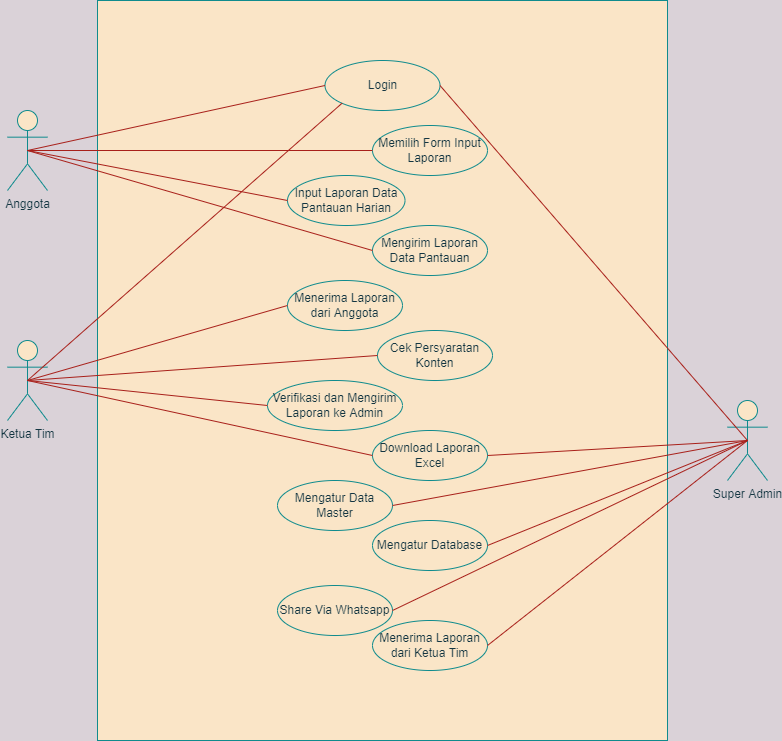

The diagram above was exported from draw.io. Its source (the exported page's mxGraphModel, read from the mxfile embedded in the PNG):
<mxGraphModel dx="1278" dy="617" grid="1" gridSize="15" guides="1" tooltips="1" connect="1" arrows="1" fold="1" page="1" pageScale="1" pageWidth="2339" pageHeight="3300" background="#DAD2D8" math="0" shadow="0">
  <root>
    <mxCell id="0" />
    <mxCell id="1" parent="0" />
    <mxCell id="O-FkIWLkK8Oq8f6HUvDY-1" value="" style="rounded=0;whiteSpace=wrap;html=1;fillColor=#FAE5C7;strokeColor=#0F8B8D;fontColor=#143642;" parent="1" vertex="1">
      <mxGeometry x="210" width="570" height="740" as="geometry" />
    </mxCell>
    <mxCell id="O-FkIWLkK8Oq8f6HUvDY-2" value="Super Admin" style="shape=umlActor;verticalLabelPosition=bottom;verticalAlign=top;html=1;fillColor=#FAE5C7;strokeColor=#0F8B8D;fontColor=#143642;" parent="1" vertex="1">
      <mxGeometry x="840" y="400" width="40" height="80" as="geometry" />
    </mxCell>
    <mxCell id="O-FkIWLkK8Oq8f6HUvDY-3" value="Anggota" style="shape=umlActor;verticalLabelPosition=bottom;verticalAlign=top;html=1;fillColor=#FAE5C7;strokeColor=#0F8B8D;fontColor=#143642;" parent="1" vertex="1">
      <mxGeometry x="120" y="110" width="40" height="80" as="geometry" />
    </mxCell>
    <mxCell id="O-FkIWLkK8Oq8f6HUvDY-4" value="Ketua Tim" style="shape=umlActor;verticalLabelPosition=bottom;verticalAlign=top;html=1;fillColor=#FAE5C7;strokeColor=#0F8B8D;fontColor=#143642;" parent="1" vertex="1">
      <mxGeometry x="120" y="340" width="40" height="80" as="geometry" />
    </mxCell>
    <mxCell id="O-FkIWLkK8Oq8f6HUvDY-5" value="Login" style="ellipse;whiteSpace=wrap;html=1;fillColor=#FAE5C7;strokeColor=#0F8B8D;fontColor=#143642;" parent="1" vertex="1">
      <mxGeometry x="437.5" y="60" width="115" height="50" as="geometry" />
    </mxCell>
    <mxCell id="O-FkIWLkK8Oq8f6HUvDY-6" value="Input Laporan Data Pantauan Harian" style="ellipse;whiteSpace=wrap;html=1;fillColor=#FAE5C7;strokeColor=#0F8B8D;fontColor=#143642;" parent="1" vertex="1">
      <mxGeometry x="400" y="175" width="117.5" height="50" as="geometry" />
    </mxCell>
    <mxCell id="O-FkIWLkK8Oq8f6HUvDY-19" value="Memilih Form Input Laporan" style="ellipse;whiteSpace=wrap;html=1;fillColor=#FAE5C7;strokeColor=#0F8B8D;fontColor=#143642;" parent="1" vertex="1">
      <mxGeometry x="485" y="125" width="115" height="50" as="geometry" />
    </mxCell>
    <mxCell id="O-FkIWLkK8Oq8f6HUvDY-20" value="Download Laporan Excel" style="ellipse;whiteSpace=wrap;html=1;fillColor=#FAE5C7;strokeColor=#0F8B8D;fontColor=#143642;" parent="1" vertex="1">
      <mxGeometry x="485" y="430" width="115" height="50" as="geometry" />
    </mxCell>
    <mxCell id="O-FkIWLkK8Oq8f6HUvDY-21" value="Mengatur Database" style="ellipse;whiteSpace=wrap;html=1;fillColor=#FAE5C7;strokeColor=#0F8B8D;fontColor=#143642;" parent="1" vertex="1">
      <mxGeometry x="485" y="520" width="115" height="50" as="geometry" />
    </mxCell>
    <mxCell id="O-FkIWLkK8Oq8f6HUvDY-22" value="Mengirim Laporan Data Pantauan" style="ellipse;whiteSpace=wrap;html=1;fillColor=#FAE5C7;strokeColor=#0F8B8D;fontColor=#143642;" parent="1" vertex="1">
      <mxGeometry x="485" y="225" width="115" height="50" as="geometry" />
    </mxCell>
    <mxCell id="O-FkIWLkK8Oq8f6HUvDY-28" value="" style="endArrow=none;html=1;rounded=0;exitX=0.5;exitY=0.5;exitDx=0;exitDy=0;exitPerimeter=0;entryX=0;entryY=0.5;entryDx=0;entryDy=0;labelBackgroundColor=#DAD2D8;strokeColor=#A8201A;fontColor=#143642;" parent="1" source="O-FkIWLkK8Oq8f6HUvDY-3" target="O-FkIWLkK8Oq8f6HUvDY-5" edge="1">
      <mxGeometry width="50" height="50" relative="1" as="geometry">
        <mxPoint x="620" y="190" as="sourcePoint" />
        <mxPoint x="670" y="140" as="targetPoint" />
      </mxGeometry>
    </mxCell>
    <mxCell id="O-FkIWLkK8Oq8f6HUvDY-29" value="" style="endArrow=none;html=1;rounded=0;exitX=0;exitY=0.5;exitDx=0;exitDy=0;entryX=0.5;entryY=0.5;entryDx=0;entryDy=0;entryPerimeter=0;labelBackgroundColor=#DAD2D8;strokeColor=#A8201A;fontColor=#143642;" parent="1" source="O-FkIWLkK8Oq8f6HUvDY-19" target="O-FkIWLkK8Oq8f6HUvDY-3" edge="1">
      <mxGeometry width="50" height="50" relative="1" as="geometry">
        <mxPoint x="620" y="290" as="sourcePoint" />
        <mxPoint x="670" y="240" as="targetPoint" />
      </mxGeometry>
    </mxCell>
    <mxCell id="O-FkIWLkK8Oq8f6HUvDY-30" value="" style="endArrow=none;html=1;rounded=0;exitX=0;exitY=0.5;exitDx=0;exitDy=0;entryX=0.5;entryY=0.5;entryDx=0;entryDy=0;entryPerimeter=0;labelBackgroundColor=#DAD2D8;strokeColor=#A8201A;fontColor=#143642;" parent="1" source="O-FkIWLkK8Oq8f6HUvDY-6" target="O-FkIWLkK8Oq8f6HUvDY-3" edge="1">
      <mxGeometry width="50" height="50" relative="1" as="geometry">
        <mxPoint x="447.5" y="165" as="sourcePoint" />
        <mxPoint x="150" y="210" as="targetPoint" />
      </mxGeometry>
    </mxCell>
    <mxCell id="O-FkIWLkK8Oq8f6HUvDY-31" value="" style="endArrow=none;html=1;rounded=0;exitX=0;exitY=0.5;exitDx=0;exitDy=0;entryX=0.5;entryY=0.5;entryDx=0;entryDy=0;entryPerimeter=0;labelBackgroundColor=#DAD2D8;strokeColor=#A8201A;fontColor=#143642;" parent="1" source="O-FkIWLkK8Oq8f6HUvDY-22" target="O-FkIWLkK8Oq8f6HUvDY-3" edge="1">
      <mxGeometry width="50" height="50" relative="1" as="geometry">
        <mxPoint x="447.5" y="235" as="sourcePoint" />
        <mxPoint x="150" y="210" as="targetPoint" />
      </mxGeometry>
    </mxCell>
    <mxCell id="O-FkIWLkK8Oq8f6HUvDY-32" value="Menerima Laporan dari Anggota" style="ellipse;whiteSpace=wrap;html=1;fillColor=#FAE5C7;strokeColor=#0F8B8D;fontColor=#143642;" parent="1" vertex="1">
      <mxGeometry x="400" y="280" width="115" height="50" as="geometry" />
    </mxCell>
    <mxCell id="O-FkIWLkK8Oq8f6HUvDY-33" value="Cek Persyaratan Konten" style="ellipse;whiteSpace=wrap;html=1;fillColor=#FAE5C7;strokeColor=#0F8B8D;fontColor=#143642;" parent="1" vertex="1">
      <mxGeometry x="490" y="330" width="115" height="50" as="geometry" />
    </mxCell>
    <mxCell id="O-FkIWLkK8Oq8f6HUvDY-34" value="Verifikasi dan Mengirim Laporan ke Admin" style="ellipse;whiteSpace=wrap;html=1;fillColor=#FAE5C7;strokeColor=#0F8B8D;fontColor=#143642;" parent="1" vertex="1">
      <mxGeometry x="380" y="380" width="135" height="50" as="geometry" />
    </mxCell>
    <mxCell id="O-FkIWLkK8Oq8f6HUvDY-35" value="Mengatur Data Master" style="ellipse;whiteSpace=wrap;html=1;fillColor=#FAE5C7;strokeColor=#0F8B8D;fontColor=#143642;" parent="1" vertex="1">
      <mxGeometry x="390" y="480" width="115" height="50" as="geometry" />
    </mxCell>
    <mxCell id="O-FkIWLkK8Oq8f6HUvDY-36" value="Share Via Whatsapp" style="ellipse;whiteSpace=wrap;html=1;fillColor=#FAE5C7;strokeColor=#0F8B8D;fontColor=#143642;" parent="1" vertex="1">
      <mxGeometry x="390" y="585" width="115" height="50" as="geometry" />
    </mxCell>
    <mxCell id="O-FkIWLkK8Oq8f6HUvDY-37" value="" style="endArrow=none;html=1;rounded=0;exitX=0;exitY=0.5;exitDx=0;exitDy=0;entryX=0.5;entryY=0.5;entryDx=0;entryDy=0;entryPerimeter=0;labelBackgroundColor=#DAD2D8;strokeColor=#A8201A;fontColor=#143642;" parent="1" source="O-FkIWLkK8Oq8f6HUvDY-32" target="O-FkIWLkK8Oq8f6HUvDY-4" edge="1">
      <mxGeometry width="50" height="50" relative="1" as="geometry">
        <mxPoint x="620" y="460" as="sourcePoint" />
        <mxPoint x="670" y="410" as="targetPoint" />
      </mxGeometry>
    </mxCell>
    <mxCell id="O-FkIWLkK8Oq8f6HUvDY-38" value="" style="endArrow=none;html=1;rounded=0;exitX=0;exitY=0.5;exitDx=0;exitDy=0;entryX=0.5;entryY=0.5;entryDx=0;entryDy=0;entryPerimeter=0;labelBackgroundColor=#DAD2D8;strokeColor=#A8201A;fontColor=#143642;" parent="1" source="O-FkIWLkK8Oq8f6HUvDY-33" target="O-FkIWLkK8Oq8f6HUvDY-4" edge="1">
      <mxGeometry width="50" height="50" relative="1" as="geometry">
        <mxPoint x="410" y="315" as="sourcePoint" />
        <mxPoint x="160" y="470" as="targetPoint" />
      </mxGeometry>
    </mxCell>
    <mxCell id="O-FkIWLkK8Oq8f6HUvDY-39" value="" style="endArrow=none;html=1;rounded=0;exitX=0;exitY=0.5;exitDx=0;exitDy=0;entryX=0.5;entryY=0.5;entryDx=0;entryDy=0;entryPerimeter=0;labelBackgroundColor=#DAD2D8;strokeColor=#A8201A;fontColor=#143642;" parent="1" source="O-FkIWLkK8Oq8f6HUvDY-34" target="O-FkIWLkK8Oq8f6HUvDY-4" edge="1">
      <mxGeometry width="50" height="50" relative="1" as="geometry">
        <mxPoint x="500" y="365" as="sourcePoint" />
        <mxPoint x="160" y="470" as="targetPoint" />
      </mxGeometry>
    </mxCell>
    <mxCell id="O-FkIWLkK8Oq8f6HUvDY-40" value="" style="endArrow=none;html=1;rounded=0;exitX=0;exitY=0.5;exitDx=0;exitDy=0;entryX=0.5;entryY=0.5;entryDx=0;entryDy=0;entryPerimeter=0;labelBackgroundColor=#DAD2D8;strokeColor=#A8201A;fontColor=#143642;" parent="1" source="O-FkIWLkK8Oq8f6HUvDY-20" target="O-FkIWLkK8Oq8f6HUvDY-4" edge="1">
      <mxGeometry width="50" height="50" relative="1" as="geometry">
        <mxPoint x="510" y="375" as="sourcePoint" />
        <mxPoint x="170" y="480" as="targetPoint" />
      </mxGeometry>
    </mxCell>
    <mxCell id="O-FkIWLkK8Oq8f6HUvDY-41" value="" style="endArrow=none;html=1;rounded=0;exitX=0.5;exitY=0.5;exitDx=0;exitDy=0;exitPerimeter=0;entryX=0;entryY=1;entryDx=0;entryDy=0;labelBackgroundColor=#DAD2D8;strokeColor=#A8201A;fontColor=#143642;" parent="1" source="O-FkIWLkK8Oq8f6HUvDY-4" target="O-FkIWLkK8Oq8f6HUvDY-5" edge="1">
      <mxGeometry width="50" height="50" relative="1" as="geometry">
        <mxPoint x="150" y="160" as="sourcePoint" />
        <mxPoint x="447.5" y="95" as="targetPoint" />
      </mxGeometry>
    </mxCell>
    <mxCell id="O-FkIWLkK8Oq8f6HUvDY-43" value="" style="endArrow=none;html=1;rounded=0;entryX=1;entryY=0.5;entryDx=0;entryDy=0;exitX=0.5;exitY=0.5;exitDx=0;exitDy=0;exitPerimeter=0;labelBackgroundColor=#DAD2D8;strokeColor=#A8201A;fontColor=#143642;" parent="1" source="O-FkIWLkK8Oq8f6HUvDY-2" target="O-FkIWLkK8Oq8f6HUvDY-5" edge="1">
      <mxGeometry width="50" height="50" relative="1" as="geometry">
        <mxPoint x="620" y="450" as="sourcePoint" />
        <mxPoint x="670" y="400" as="targetPoint" />
      </mxGeometry>
    </mxCell>
    <mxCell id="O-FkIWLkK8Oq8f6HUvDY-44" value="" style="endArrow=none;html=1;rounded=0;exitX=1;exitY=0.5;exitDx=0;exitDy=0;entryX=0.5;entryY=0.5;entryDx=0;entryDy=0;entryPerimeter=0;labelBackgroundColor=#DAD2D8;strokeColor=#A8201A;fontColor=#143642;" parent="1" source="O-FkIWLkK8Oq8f6HUvDY-20" target="O-FkIWLkK8Oq8f6HUvDY-2" edge="1">
      <mxGeometry width="50" height="50" relative="1" as="geometry">
        <mxPoint x="630" y="460" as="sourcePoint" />
        <mxPoint x="680" y="410" as="targetPoint" />
      </mxGeometry>
    </mxCell>
    <mxCell id="O-FkIWLkK8Oq8f6HUvDY-45" value="" style="endArrow=none;html=1;rounded=0;exitX=1;exitY=0.5;exitDx=0;exitDy=0;entryX=0.5;entryY=0.5;entryDx=0;entryDy=0;entryPerimeter=0;labelBackgroundColor=#DAD2D8;strokeColor=#A8201A;fontColor=#143642;" parent="1" source="O-FkIWLkK8Oq8f6HUvDY-35" target="O-FkIWLkK8Oq8f6HUvDY-2" edge="1">
      <mxGeometry width="50" height="50" relative="1" as="geometry">
        <mxPoint x="640" y="470" as="sourcePoint" />
        <mxPoint x="690" y="420" as="targetPoint" />
      </mxGeometry>
    </mxCell>
    <mxCell id="O-FkIWLkK8Oq8f6HUvDY-46" value="" style="endArrow=none;html=1;rounded=0;exitX=1;exitY=0.5;exitDx=0;exitDy=0;entryX=0.5;entryY=0.5;entryDx=0;entryDy=0;entryPerimeter=0;labelBackgroundColor=#DAD2D8;strokeColor=#A8201A;fontColor=#143642;" parent="1" source="O-FkIWLkK8Oq8f6HUvDY-36" target="O-FkIWLkK8Oq8f6HUvDY-2" edge="1">
      <mxGeometry width="50" height="50" relative="1" as="geometry">
        <mxPoint x="650" y="480" as="sourcePoint" />
        <mxPoint x="700" y="430" as="targetPoint" />
      </mxGeometry>
    </mxCell>
    <mxCell id="O-FkIWLkK8Oq8f6HUvDY-47" value="" style="endArrow=none;html=1;rounded=0;exitX=1;exitY=0.5;exitDx=0;exitDy=0;entryX=0.5;entryY=0.5;entryDx=0;entryDy=0;entryPerimeter=0;labelBackgroundColor=#DAD2D8;strokeColor=#A8201A;fontColor=#143642;" parent="1" source="O-FkIWLkK8Oq8f6HUvDY-21" target="O-FkIWLkK8Oq8f6HUvDY-2" edge="1">
      <mxGeometry width="50" height="50" relative="1" as="geometry">
        <mxPoint x="660" y="490" as="sourcePoint" />
        <mxPoint x="710" y="440" as="targetPoint" />
      </mxGeometry>
    </mxCell>
    <mxCell id="O-FkIWLkK8Oq8f6HUvDY-50" value="Menerima Laporan dari Ketua Tim" style="ellipse;whiteSpace=wrap;html=1;fillColor=#FAE5C7;strokeColor=#0F8B8D;fontColor=#143642;" parent="1" vertex="1">
      <mxGeometry x="485" y="620" width="115" height="50" as="geometry" />
    </mxCell>
    <mxCell id="O-FkIWLkK8Oq8f6HUvDY-51" value="" style="endArrow=none;html=1;rounded=0;exitX=1;exitY=0.5;exitDx=0;exitDy=0;entryX=0.5;entryY=0.5;entryDx=0;entryDy=0;entryPerimeter=0;labelBackgroundColor=#DAD2D8;strokeColor=#A8201A;fontColor=#143642;" parent="1" source="O-FkIWLkK8Oq8f6HUvDY-50" target="O-FkIWLkK8Oq8f6HUvDY-2" edge="1">
      <mxGeometry width="50" height="50" relative="1" as="geometry">
        <mxPoint x="610" y="465" as="sourcePoint" />
        <mxPoint x="870" y="490" as="targetPoint" />
      </mxGeometry>
    </mxCell>
  </root>
</mxGraphModel>